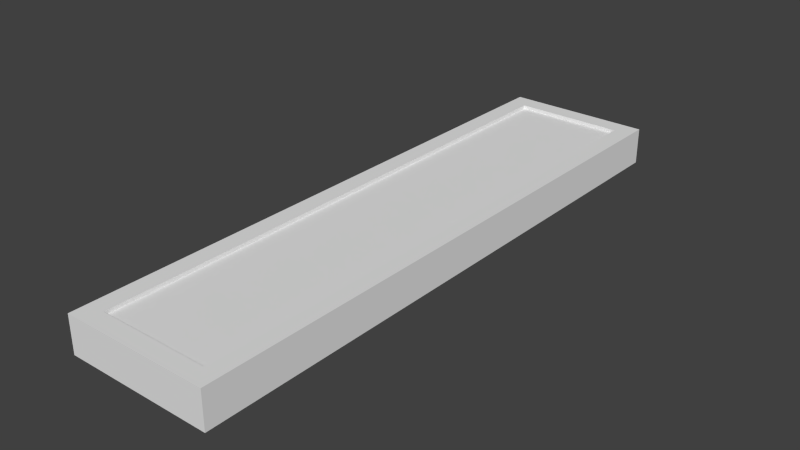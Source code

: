 # Source: LED.blend  (saved by Blender 2.72.0; exported with 4.5.12 LTS)
import bpy
from mathutils import Matrix  # noqa: F401  (used for matrix-valued properties, if any)

bpy.ops.wm.read_factory_settings(use_empty=True)
scene = bpy.context.scene
scene.name = 'Scene'

# ---- collections
col_collection_1 = bpy.data.collections.new('Collection 1'); scene.collection.children.link(col_collection_1)

# ---- world
world_world = bpy.data.worlds.new('World'); scene.world = world_world
world_world.color = (0.05088, 0.05088, 0.05088)
world_world.use_sun_shadow = False
world_world.sun_shadow_jitter_overblur = 0.0
world_world.cycles.sampling_method = 'MANUAL'
world_world.cycles.sample_map_resolution = 256

# ---- meshes
me_cube = bpy.data.meshes.new('Cube')
me_cube.from_pydata([(0.1, 1.487e-06, -0.4), (0.1, -2.262e-06, 0.4), (-0.1, -2.262e-06, 0.4), (-0.1, 1.487e-06, -0.4), (0.1, 0.05, -0.4), (0.1, 0.04999, 0.4), (-0.1, 0.04999, 0.4), (-0.1, 0.05, -0.4), (0.075, 0.04999, 0.4), (0.075, 0.05, -0.4), (-0.075, 0.04999, 0.4), (-0.075, 0.05, -0.4), (0.075, 0.04999, 0.375), (-0.075, 0.04999, 0.375), (0.075, 0.05, -0.375), (-0.075, 0.05, -0.375), (0.075, 0.03999, 0.375), (-0.075, 0.03999, 0.375), (0.075, 0.04, -0.375), (-0.075, 0.04, -0.375)], [], [(4, 5, 1, 0), (5, 8, 10, 6, 2, 1), (6, 7, 3, 2), (7, 11, 9, 4, 0, 3), (0, 1, 2, 3), (9, 14, 12, 8, 5, 4), (11, 15, 14, 9), (7, 6, 10, 13, 15, 11), (13, 10, 8, 12), (14, 15, 19, 18), (19, 17, 16, 18), (15, 13, 17, 19), (12, 14, 18, 16), (13, 12, 16, 17)])
_uv = me_cube.uv_layers.new(name='UVMap')
_uv.uv.foreach_set('vector', [0.975, 0.675, 0.825, 0.675, 0.825, 0.525, 0.975, 0.525, 0.525, 0.825, 0.5438, 0.825, 0.6563, 0.825, 0.675, 0.825, 0.675, 0.975, 0.525, 0.975, 0.825, 0.825, 0.825, 0.675, 0.975, 0.675, 0.975, 0.825, 0.525, 0.825, 0.525, 0.8062, 0.525, 0.6937, 0.525, 0.675, 0.675, 0.675, 0.675, 0.825, 0.675, 0.675, 0.675, 0.525, 0.825, 0.525, 0.825, 0.675, 0.5437, 0.525, 0.5437, 0.5287, 0.5438, 0.6712, 0.5438, 0.675, 0.525, 0.675, 0.525, 0.525, 0.6562, 0.525, 0.6562, 0.5287, 0.5437, 0.5287, 0.5437, 0.525, 0.675, 0.525, 0.675, 0.675, 0.6563, 0.675, 0.6563, 0.6712, 0.6562, 0.5287, 0.6562, 0.525, 0.6563, 0.6712, 0.6563, 0.675, 0.5438, 0.675, 0.5438, 0.6712, 0.735, 0.675, 0.735, 0.7875, 0.705, 0.7875, 0.705, 0.675, 0.475, 0.525, 0.475, 0.975, 0.025, 0.975, 0.025, 0.525, 0.795, 0.675, 0.795, 0.8175, 0.765, 0.8175, 0.765, 0.675, 0.795, 0.8175, 0.795, 0.675, 0.825, 0.675, 0.825, 0.8175, 0.765, 0.675, 0.765, 0.7875, 0.735, 0.7875, 0.735, 0.675])
me_cube.use_remesh_preserve_volume = False
me_cube.use_remesh_preserve_attributes = False
me_cube.use_mirror_vertex_groups = False
me_cube.update()
me_plane = bpy.data.meshes.new('Plane')
me_plane.from_pydata([(0.095, 2.153e-06, -0.395), (-0.095, 2.153e-06, -0.395), (0.095, -2.153e-06, 0.395), (-0.095, -2.153e-06, 0.395)], [], [(0, 1, 3, 2)])
_uv = me_plane.uv_layers.new(name='UVMap')
_uv.uv.foreach_set('vector', [-0.04379, 0.1671, 0.1671, -0.04379, 1.044, 0.8329, 0.8329, 1.044])
me_plane.use_remesh_preserve_volume = False
me_plane.use_remesh_preserve_attributes = False
me_plane.use_mirror_vertex_groups = False
me_plane.update()

# ---- objects
ob_led = bpy.data.objects.new('LED', me_cube)
ob_led_window = bpy.data.objects.new('LED Window', me_plane)

# ---- transforms, parenting, visibility, modifiers, constraints
ob_led.location = (0.0, 0.0, 0.0)
ob_led.rotation_euler = (1.571, -0.0, -3.142)
ob_led.lineart.crease_threshold = 0.0
ob_led_window.parent = ob_led
ob_led_window.matrix_parent_inverse = Matrix(((-1.0, -7.304e-06, 0.0, 0.0), (-2.644e-11, 3.62e-06, 1.0, 0.0), (-7.304e-06, 1.0, -3.62e-06, 0.0), (0.0, 0.0, 0.0, 1.0)))
ob_led_window.location = (0.0, 0.0, 0.045)
ob_led_window.rotation_euler = (1.571, -0.0, -3.142)
ob_led_window.lineart.crease_threshold = 0.0

# ---- collection membership
col_collection_1.objects.link(ob_led)
col_collection_1.objects.link(ob_led_window)

# ---- scene / render settings (as saved in the file)
scene.frame_start = 1; scene.frame_end = 250; scene.frame_set(4)
scene.render.engine = 'BLENDER_EEVEE_NEXT'
scene.render.resolution_percentage = 50
scene.render.dither_intensity = 0.0
scene.cycles.use_denoising = False
scene.cycles.samples = 10
scene.cycles.sampling_pattern = 'TABULATED_SOBOL'
scene.cycles.light_sampling_threshold = 0.0
scene.cycles.use_adaptive_sampling = False
scene.cycles.use_light_tree = False
scene.cycles.blur_glossy = 0.0
scene.cycles.pixel_filter_type = 'GAUSSIAN'
scene.cycles.sample_clamp_indirect = 0.0
scene.view_settings.view_transform = 'Standard'
bpy.context.view_layer.update()

# ---- added for rendering (the .blend has no active camera and no usable light): camera, sun
cam_auto = bpy.data.cameras.new('AutoCamera')
cam_auto.lens = 50.0
cam_auto.sensor_width = 36.0
cam_auto.clip_end = 1000.0
ob_auto_camera = bpy.data.objects.new('AutoCamera', cam_auto)
scene.collection.objects.link(ob_auto_camera)
ob_auto_camera.location = (0.764374, -0.917248, 0.636497)
ob_auto_camera.rotation_euler = (1.09748, -7.21219e-08, 0.694738)
scene.camera = ob_auto_camera
light_auto_sun = bpy.data.lights.new('AutoSun', 'SUN')
light_auto_sun.energy = 3.0
light_auto_sun.angle = 0.0523599
ob_auto_sun = bpy.data.objects.new('AutoSun', light_auto_sun)
scene.collection.objects.link(ob_auto_sun)
ob_auto_sun.rotation_euler = (0.872665, 0.174533, 0.523599)
bpy.context.view_layer.update()
